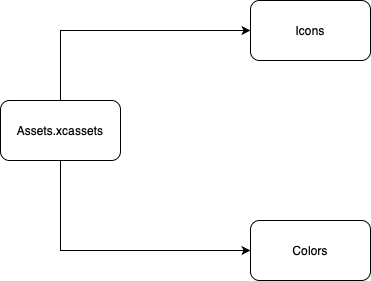

The diagram above was exported from draw.io. Its source (the exported page's mxGraphModel, read from the mxfile embedded in the PNG):
<mxGraphModel dx="953" dy="777" grid="1" gridSize="10" guides="1" tooltips="1" connect="1" arrows="1" fold="1" page="1" pageScale="1" pageWidth="827" pageHeight="1169" math="0" shadow="0">
  <root>
    <mxCell id="0" />
    <mxCell id="1" parent="0" />
    <mxCell id="DAvnv6Tbrnz1TVsuFwB--2" value="Assets.xcassets" style="rounded=1;whiteSpace=wrap;html=1;" vertex="1" parent="1">
      <mxGeometry x="120" y="320" width="120" height="60" as="geometry" />
    </mxCell>
    <mxCell id="DAvnv6Tbrnz1TVsuFwB--3" value="Icons" style="rounded=1;whiteSpace=wrap;html=1;" vertex="1" parent="1">
      <mxGeometry x="370" y="220" width="120" height="60" as="geometry" />
    </mxCell>
    <mxCell id="DAvnv6Tbrnz1TVsuFwB--4" value="Colors" style="rounded=1;whiteSpace=wrap;html=1;" vertex="1" parent="1">
      <mxGeometry x="370" y="440" width="120" height="60" as="geometry" />
    </mxCell>
    <mxCell id="DAvnv6Tbrnz1TVsuFwB--5" value="" style="endArrow=classic;html=1;rounded=0;exitX=0.5;exitY=0;exitDx=0;exitDy=0;entryX=0;entryY=0.5;entryDx=0;entryDy=0;" edge="1" parent="1" source="DAvnv6Tbrnz1TVsuFwB--2" target="DAvnv6Tbrnz1TVsuFwB--3">
      <mxGeometry width="50" height="50" relative="1" as="geometry">
        <mxPoint x="390" y="430" as="sourcePoint" />
        <mxPoint x="440" y="380" as="targetPoint" />
        <Array as="points">
          <mxPoint x="180" y="250" />
        </Array>
      </mxGeometry>
    </mxCell>
    <mxCell id="DAvnv6Tbrnz1TVsuFwB--6" value="" style="endArrow=classic;html=1;rounded=0;exitX=0.5;exitY=1;exitDx=0;exitDy=0;entryX=0;entryY=0.5;entryDx=0;entryDy=0;" edge="1" parent="1" source="DAvnv6Tbrnz1TVsuFwB--2" target="DAvnv6Tbrnz1TVsuFwB--4">
      <mxGeometry width="50" height="50" relative="1" as="geometry">
        <mxPoint x="190" y="330" as="sourcePoint" />
        <mxPoint x="380" y="260" as="targetPoint" />
        <Array as="points">
          <mxPoint x="180" y="470" />
        </Array>
      </mxGeometry>
    </mxCell>
  </root>
</mxGraphModel>